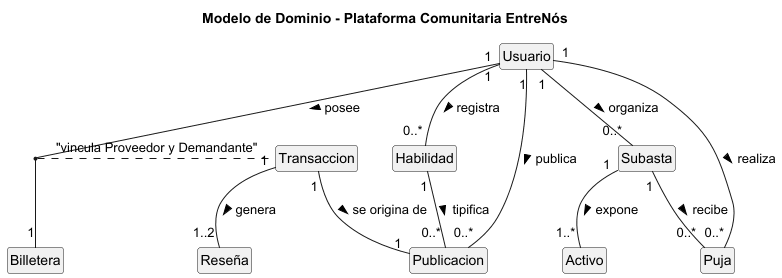

The diagram above was rendered by PlantUML. Its source (embedded in the PNG):
@startuml
skinparam style strictuml
skinparam monochrome true
skinparam shadowing false
skinparam defaultFontName "Arial"
skinparam classAttributeIconSize 0

hide circles
hide methods
hide attributes

title Modelo de Dominio - Plataforma Comunitaria EntreNós

class Usuario {
}

class Billetera {
}

class Habilidad {
}

class Publicacion {
}

class Transaccion {
}

class Reseña {
}

class Subasta {
}

class Activo {
}

class Puja {
}

' --- Relaciones y Multiplicidades ---

Usuario "1" -- "1" Billetera : posee >
(Usuario, Billetera) .. Transaccion : "vincula Proveedor y Demandante"

Usuario "1" -- "0..*" Habilidad : registra >
Habilidad "1" -- "0..*" Publicacion : tipifica >
Usuario "1" -- "0..*" Publicacion : publica >

Transaccion "1" -- "1" Publicacion : se origina de >
Transaccion "1" -- "1..2" Reseña : genera >

Usuario "1" -- "0..*" Subasta : organiza >
Subasta "1" -- "1..*" Activo : expone >
Subasta "1" -- "0..*" Puja : recibe >

Puja "0..*" -- "1" Usuario : realiza <

@endum